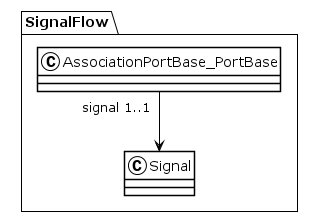

The diagram above was rendered by PlantUML. Its source (embedded in the PNG):
@startuml
!theme plain
package SignalFlow {
class AssociationPortBase_PortBase {
}
AssociationPortBase_PortBase "signal 1..1" --> Signal
class Signal {
}
}
@enduml